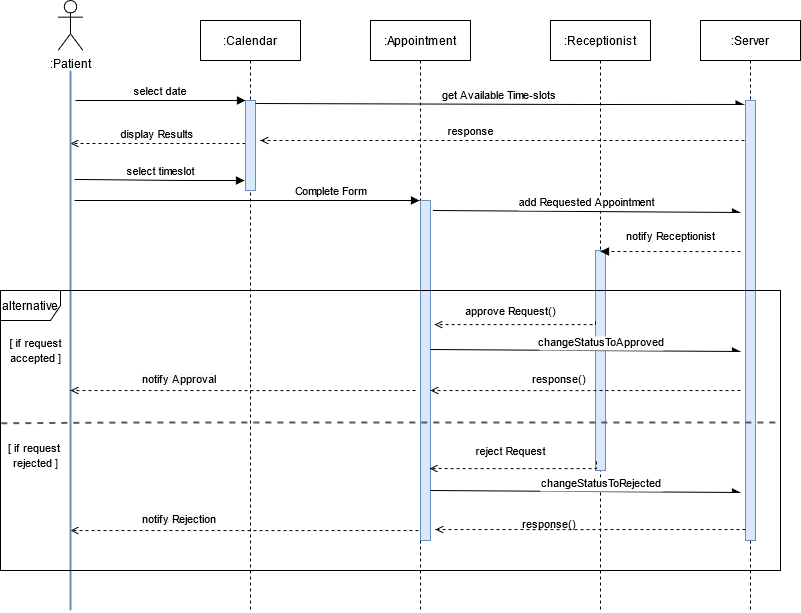

The diagram above was exported from draw.io. Its source (the exported page's mxGraphModel, read from the mxfile embedded in the PNG):
<mxGraphModel dx="1374" dy="533" grid="1" gridSize="10" guides="1" tooltips="1" connect="1" arrows="1" fold="1" page="1" pageScale="1" pageWidth="1100" pageHeight="850" math="0" shadow="0">
  <root>
    <mxCell id="0" />
    <mxCell id="1" parent="0" />
    <mxCell id="eUOJQlRfs4PnEzddhbJl-9" value="" style="verticalAlign=bottom;endArrow=open;endSize=6;shadow=0;strokeWidth=1;endFill=0;dashed=1;" parent="1" edge="1">
      <mxGeometry relative="1" as="geometry">
        <mxPoint x="170" y="590" as="targetPoint" />
        <mxPoint x="530" y="590" as="sourcePoint" />
        <Array as="points">
          <mxPoint x="391" y="590.0799999999999" />
        </Array>
      </mxGeometry>
    </mxCell>
    <mxCell id="3nuBFxr9cyL0pnOWT2aG-5" value=":Calendar" style="shape=umlLifeline;perimeter=lifelinePerimeter;container=0;collapsible=0;recursiveResize=0;rounded=0;shadow=0;strokeWidth=1;" parent="1" vertex="1">
      <mxGeometry x="300" y="80" width="100" height="590" as="geometry" />
    </mxCell>
    <mxCell id="3nuBFxr9cyL0pnOWT2aG-8" value="select date" style="verticalAlign=bottom;endArrow=block;entryX=0;entryY=0;shadow=0;strokeWidth=1;" parent="1" target="3nuBFxr9cyL0pnOWT2aG-6" edge="1">
      <mxGeometry relative="1" as="geometry">
        <mxPoint x="175" y="160.0000000000001" as="sourcePoint" />
      </mxGeometry>
    </mxCell>
    <mxCell id="3nuBFxr9cyL0pnOWT2aG-9" value="display Results" style="verticalAlign=bottom;endArrow=open;shadow=0;strokeWidth=1;dashed=1;endFill=0;" parent="1" edge="1">
      <mxGeometry relative="1" as="geometry">
        <mxPoint x="345" y="203" as="sourcePoint" />
        <mxPoint x="170" y="203" as="targetPoint" />
      </mxGeometry>
    </mxCell>
    <mxCell id="3nuBFxr9cyL0pnOWT2aG-10" value="" style="verticalAlign=bottom;endArrow=block;endSize=6;shadow=0;strokeWidth=1;exitX=0.9;exitY=0.468;exitDx=0;exitDy=0;exitPerimeter=0;endFill=1;" parent="1" edge="1">
      <mxGeometry relative="1" as="geometry">
        <mxPoint x="344" y="240" as="targetPoint" />
        <mxPoint x="174" y="238.91999999999996" as="sourcePoint" />
        <Array as="points">
          <mxPoint x="280" y="240" />
        </Array>
      </mxGeometry>
    </mxCell>
    <mxCell id="S0BqyOhsEYvfZL-QMJW4-6" value="" style="edgeStyle=orthogonalEdgeStyle;rounded=0;orthogonalLoop=1;jettySize=auto;html=1;endArrow=none;endFill=0;fillColor=#dae8fc;strokeColor=#6c8ebf;strokeWidth=2;" parent="1" edge="1">
      <mxGeometry relative="1" as="geometry">
        <mxPoint x="170" y="130" as="sourcePoint" />
        <mxPoint x="170" y="670" as="targetPoint" />
      </mxGeometry>
    </mxCell>
    <mxCell id="S0BqyOhsEYvfZL-QMJW4-1" value=":Patient" style="shape=umlActor;verticalLabelPosition=bottom;verticalAlign=top;html=1;" parent="1" vertex="1">
      <mxGeometry x="157.5" y="60" width="25" height="50" as="geometry" />
    </mxCell>
    <mxCell id="3nuBFxr9cyL0pnOWT2aG-6" value="" style="points=[];perimeter=orthogonalPerimeter;rounded=0;shadow=0;strokeWidth=1;fillColor=#dae8fc;strokeColor=#6c8ebf;" parent="1" vertex="1">
      <mxGeometry x="345" y="160" width="10" height="90" as="geometry" />
    </mxCell>
    <mxCell id="S0BqyOhsEYvfZL-QMJW4-7" value=":Appointment" style="shape=umlLifeline;perimeter=lifelinePerimeter;container=0;collapsible=0;recursiveResize=0;rounded=0;shadow=0;strokeWidth=1;" parent="1" vertex="1">
      <mxGeometry x="470" y="80" width="100" height="590" as="geometry" />
    </mxCell>
    <mxCell id="S0BqyOhsEYvfZL-QMJW4-9" value=":Receptionist" style="shape=umlLifeline;perimeter=lifelinePerimeter;container=0;collapsible=0;recursiveResize=0;rounded=0;shadow=0;strokeWidth=1;" parent="1" vertex="1">
      <mxGeometry x="650" y="80" width="100" height="590" as="geometry" />
    </mxCell>
    <mxCell id="S0BqyOhsEYvfZL-QMJW4-14" style="edgeStyle=orthogonalEdgeStyle;rounded=0;orthogonalLoop=1;jettySize=auto;html=1;dashed=1;endArrow=open;endFill=0;" parent="1" edge="1">
      <mxGeometry relative="1" as="geometry">
        <mxPoint x="850" y="340" as="sourcePoint" />
        <mxPoint x="360" y="200" as="targetPoint" />
        <Array as="points">
          <mxPoint x="850" y="480" />
          <mxPoint x="850" y="200" />
        </Array>
      </mxGeometry>
    </mxCell>
    <mxCell id="S0BqyOhsEYvfZL-QMJW4-10" value="" style="points=[];perimeter=orthogonalPerimeter;rounded=0;shadow=0;strokeWidth=1;fillColor=#dae8fc;strokeColor=#6c8ebf;" parent="1" vertex="1">
      <mxGeometry x="695" y="310" width="10" height="220" as="geometry" />
    </mxCell>
    <mxCell id="S0BqyOhsEYvfZL-QMJW4-11" value="get Available Time-slots" style="verticalAlign=bottom;endArrow=async;shadow=0;strokeWidth=1;endFill=1;entryX=-0.14;entryY=0.009;entryDx=0;entryDy=0;entryPerimeter=0;" parent="1" target="S0BqyOhsEYvfZL-QMJW4-21" edge="1">
      <mxGeometry relative="1" as="geometry">
        <mxPoint x="355" y="163.0000000000001" as="sourcePoint" />
        <mxPoint x="850" y="163.83000000000004" as="targetPoint" />
        <Array as="points">
          <mxPoint x="680" y="164" />
        </Array>
      </mxGeometry>
    </mxCell>
    <mxCell id="S0BqyOhsEYvfZL-QMJW4-16" value="&lt;span style=&quot;font-size: 11px&quot;&gt;response&lt;/span&gt;" style="text;html=1;align=center;verticalAlign=middle;resizable=0;points=[];autosize=1;strokeColor=none;" parent="1" vertex="1">
      <mxGeometry x="540" y="180" width="60" height="20" as="geometry" />
    </mxCell>
    <mxCell id="S0BqyOhsEYvfZL-QMJW4-20" value=":Server" style="shape=umlLifeline;perimeter=lifelinePerimeter;container=0;collapsible=0;recursiveResize=0;rounded=0;shadow=0;strokeWidth=1;" parent="1" vertex="1">
      <mxGeometry x="800" y="80" width="100" height="590" as="geometry" />
    </mxCell>
    <mxCell id="S0BqyOhsEYvfZL-QMJW4-21" value="" style="points=[];perimeter=orthogonalPerimeter;rounded=0;shadow=0;strokeWidth=1;fillColor=#dae8fc;strokeColor=#6c8ebf;" parent="1" vertex="1">
      <mxGeometry x="845" y="160" width="10" height="440" as="geometry" />
    </mxCell>
    <mxCell id="S0BqyOhsEYvfZL-QMJW4-22" value="&lt;font style=&quot;font-size: 11px&quot;&gt;select timeslot&lt;/font&gt;" style="text;html=1;align=center;verticalAlign=middle;resizable=0;points=[];autosize=1;strokeColor=none;" parent="1" vertex="1">
      <mxGeometry x="215" y="220" width="90" height="20" as="geometry" />
    </mxCell>
    <mxCell id="S0BqyOhsEYvfZL-QMJW4-23" value="" style="verticalAlign=bottom;endArrow=block;endSize=6;shadow=0;strokeWidth=1;endFill=1;" parent="1" edge="1">
      <mxGeometry relative="1" as="geometry">
        <mxPoint x="519" y="260" as="targetPoint" />
        <mxPoint x="174" y="260" as="sourcePoint" />
        <Array as="points">
          <mxPoint x="455" y="260" />
        </Array>
      </mxGeometry>
    </mxCell>
    <mxCell id="S0BqyOhsEYvfZL-QMJW4-24" value="&lt;font style=&quot;font-size: 11px&quot;&gt;Complete Form&lt;/font&gt;" style="text;html=1;align=center;verticalAlign=middle;resizable=0;points=[];autosize=1;strokeColor=none;" parent="1" vertex="1">
      <mxGeometry x="385" y="240" width="90" height="20" as="geometry" />
    </mxCell>
    <mxCell id="S0BqyOhsEYvfZL-QMJW4-25" value="" style="points=[];perimeter=orthogonalPerimeter;rounded=0;shadow=0;strokeWidth=1;fillColor=#dae8fc;strokeColor=#6c8ebf;" parent="1" vertex="1">
      <mxGeometry x="520" y="260" width="10" height="340" as="geometry" />
    </mxCell>
    <mxCell id="S0BqyOhsEYvfZL-QMJW4-26" value="add Requested Appointment" style="verticalAlign=bottom;endArrow=async;shadow=0;strokeWidth=1;endFill=1;rounded=0;" parent="1" edge="1">
      <mxGeometry relative="1" as="geometry">
        <mxPoint x="532.5" y="270.0000000000001" as="sourcePoint" />
        <mxPoint x="840" y="272" as="targetPoint" />
      </mxGeometry>
    </mxCell>
    <mxCell id="S0BqyOhsEYvfZL-QMJW4-29" value="" style="verticalAlign=bottom;endArrow=block;endSize=6;shadow=0;strokeWidth=1;endFill=1;dashed=1;" parent="1" edge="1">
      <mxGeometry relative="1" as="geometry">
        <mxPoint x="700" y="311" as="targetPoint" />
        <mxPoint x="840" y="311" as="sourcePoint" />
        <Array as="points">
          <mxPoint x="811" y="311.08" />
        </Array>
      </mxGeometry>
    </mxCell>
    <mxCell id="S0BqyOhsEYvfZL-QMJW4-30" value="&lt;font style=&quot;font-size: 11px&quot;&gt;notify Receptionist&lt;/font&gt;" style="text;html=1;align=center;verticalAlign=middle;resizable=0;points=[];autosize=1;strokeColor=none;" parent="1" vertex="1">
      <mxGeometry x="715" y="285" width="110" height="20" as="geometry" />
    </mxCell>
    <mxCell id="S0BqyOhsEYvfZL-QMJW4-33" value="" style="endArrow=none;dashed=1;html=1;endSize=6;exitX=0.001;exitY=0.474;exitDx=0;exitDy=0;exitPerimeter=0;strokeWidth=2;strokeColor=#595959;" parent="1" source="S0BqyOhsEYvfZL-QMJW4-31" edge="1">
      <mxGeometry width="50" height="50" relative="1" as="geometry">
        <mxPoint x="550" y="420" as="sourcePoint" />
        <mxPoint x="880" y="482" as="targetPoint" />
        <Array as="points">
          <mxPoint x="230" y="482" />
        </Array>
      </mxGeometry>
    </mxCell>
    <mxCell id="S0BqyOhsEYvfZL-QMJW4-34" value="&lt;span style=&quot;font-size: 11px&quot;&gt;[ if request&lt;br&gt;accepted ]&lt;br&gt;&lt;/span&gt;" style="text;html=1;align=center;verticalAlign=middle;resizable=0;points=[];autosize=1;strokeColor=none;" parent="1" vertex="1">
      <mxGeometry x="100" y="395" width="70" height="30" as="geometry" />
    </mxCell>
    <mxCell id="S0BqyOhsEYvfZL-QMJW4-35" value="&lt;span style=&quot;font-size: 11px&quot;&gt;[ if request&amp;nbsp;&lt;br&gt;rejected ]&lt;br&gt;&lt;/span&gt;" style="text;html=1;align=center;verticalAlign=middle;resizable=0;points=[];autosize=1;strokeColor=none;" parent="1" vertex="1">
      <mxGeometry x="100" y="500" width="70" height="30" as="geometry" />
    </mxCell>
    <mxCell id="S0BqyOhsEYvfZL-QMJW4-37" style="edgeStyle=orthogonalEdgeStyle;rounded=0;orthogonalLoop=1;jettySize=auto;html=1;dashed=1;endArrow=open;endFill=0;entryX=1.4;entryY=0.365;entryDx=0;entryDy=0;entryPerimeter=0;" parent="1" target="S0BqyOhsEYvfZL-QMJW4-25" edge="1">
      <mxGeometry relative="1" as="geometry">
        <mxPoint x="695" y="381" as="sourcePoint" />
        <mxPoint x="560" y="380" as="targetPoint" />
        <Array as="points">
          <mxPoint x="695" y="384" />
        </Array>
      </mxGeometry>
    </mxCell>
    <mxCell id="S0BqyOhsEYvfZL-QMJW4-38" value="&lt;font style=&quot;font-size: 11px&quot;&gt;approve Request()&lt;/font&gt;" style="text;html=1;align=center;verticalAlign=middle;resizable=0;points=[];autosize=1;strokeColor=none;" parent="1" vertex="1">
      <mxGeometry x="555" y="360" width="110" height="20" as="geometry" />
    </mxCell>
    <mxCell id="S0BqyOhsEYvfZL-QMJW4-42" style="edgeStyle=orthogonalEdgeStyle;rounded=0;orthogonalLoop=1;jettySize=auto;html=1;dashed=1;endArrow=open;endFill=0;entryX=0.92;entryY=0.809;entryDx=0;entryDy=0;entryPerimeter=0;" parent="1" edge="1">
      <mxGeometry relative="1" as="geometry">
        <mxPoint x="696" y="521" as="sourcePoint" />
        <mxPoint x="529.2" y="528.06" as="targetPoint" />
        <Array as="points">
          <mxPoint x="696" y="528" />
        </Array>
      </mxGeometry>
    </mxCell>
    <mxCell id="S0BqyOhsEYvfZL-QMJW4-43" value="&lt;font style=&quot;font-size: 11px&quot;&gt;reject Request&lt;/font&gt;" style="text;html=1;align=center;verticalAlign=middle;resizable=0;points=[];autosize=1;strokeColor=none;" parent="1" vertex="1">
      <mxGeometry x="565" y="500" width="90" height="20" as="geometry" />
    </mxCell>
    <mxCell id="eUOJQlRfs4PnEzddhbJl-1" value="changeStatusToApproved" style="verticalAlign=bottom;endArrow=async;shadow=0;strokeWidth=1;endFill=1;rounded=0;" parent="1" edge="1">
      <mxGeometry x="0.1057" y="-1" relative="1" as="geometry">
        <mxPoint x="530" y="409.0000000000001" as="sourcePoint" />
        <mxPoint x="840" y="411" as="targetPoint" />
        <mxPoint as="offset" />
      </mxGeometry>
    </mxCell>
    <mxCell id="eUOJQlRfs4PnEzddhbJl-2" value="" style="verticalAlign=bottom;endArrow=open;endSize=6;shadow=0;strokeWidth=1;endFill=0;dashed=1;" parent="1" edge="1">
      <mxGeometry relative="1" as="geometry">
        <mxPoint x="530" y="450" as="targetPoint" />
        <mxPoint x="840" y="450" as="sourcePoint" />
        <Array as="points">
          <mxPoint x="641" y="450.08" />
        </Array>
      </mxGeometry>
    </mxCell>
    <mxCell id="eUOJQlRfs4PnEzddhbJl-3" value="&lt;div style=&quot;text-align: center&quot;&gt;&lt;span style=&quot;font-size: 11px&quot;&gt;&lt;font face=&quot;helvetica&quot;&gt;response()&lt;/font&gt;&lt;/span&gt;&lt;/div&gt;" style="text;whiteSpace=wrap;html=1;" parent="1" vertex="1">
      <mxGeometry x="630" y="425" width="110" height="30" as="geometry" />
    </mxCell>
    <mxCell id="eUOJQlRfs4PnEzddhbJl-4" value="changeStatusToRejected" style="verticalAlign=bottom;endArrow=async;shadow=0;strokeWidth=1;endFill=1;rounded=0;" parent="1" edge="1">
      <mxGeometry x="0.1057" y="-1" relative="1" as="geometry">
        <mxPoint x="530" y="550.0000000000001" as="sourcePoint" />
        <mxPoint x="840" y="552" as="targetPoint" />
        <mxPoint as="offset" />
      </mxGeometry>
    </mxCell>
    <mxCell id="eUOJQlRfs4PnEzddhbJl-5" value="" style="verticalAlign=bottom;endArrow=open;endSize=6;shadow=0;strokeWidth=1;endFill=0;dashed=1;" parent="1" edge="1">
      <mxGeometry relative="1" as="geometry">
        <mxPoint x="535" y="589" as="targetPoint" />
        <mxPoint x="845" y="589" as="sourcePoint" />
        <Array as="points">
          <mxPoint x="646" y="589.0799999999999" />
        </Array>
      </mxGeometry>
    </mxCell>
    <mxCell id="eUOJQlRfs4PnEzddhbJl-6" value="&lt;div style=&quot;text-align: center&quot;&gt;&lt;span style=&quot;font-size: 11px&quot;&gt;&lt;font face=&quot;helvetica&quot;&gt;response()&lt;/font&gt;&lt;/span&gt;&lt;/div&gt;" style="text;whiteSpace=wrap;html=1;" parent="1" vertex="1">
      <mxGeometry x="620" y="570" width="110" height="20" as="geometry" />
    </mxCell>
    <mxCell id="eUOJQlRfs4PnEzddhbJl-7" value="" style="verticalAlign=bottom;endArrow=open;endSize=6;shadow=0;strokeWidth=1;endFill=0;dashed=1;" parent="1" edge="1">
      <mxGeometry relative="1" as="geometry">
        <mxPoint x="170" y="450" as="targetPoint" />
        <mxPoint x="515" y="450" as="sourcePoint" />
        <Array as="points">
          <mxPoint x="376" y="450.08" />
        </Array>
      </mxGeometry>
    </mxCell>
    <mxCell id="7Dm42pS26Vr59jRWZCYb-1" value="&lt;span style=&quot;color: rgb(0 , 0 , 0) ; font-family: &amp;#34;helvetica&amp;#34; ; font-size: 11px ; font-style: normal ; font-weight: 400 ; letter-spacing: normal ; text-align: center ; text-indent: 0px ; text-transform: none ; word-spacing: 0px ; background-color: rgb(248 , 249 , 250) ; display: inline ; float: none&quot;&gt;notify Rejection&lt;/span&gt;" style="text;whiteSpace=wrap;html=1;" parent="1" vertex="1">
      <mxGeometry x="240" y="565" width="100" height="30" as="geometry" />
    </mxCell>
    <mxCell id="7Dm42pS26Vr59jRWZCYb-2" value="&lt;span style=&quot;color: rgb(0 , 0 , 0) ; font-family: &amp;#34;helvetica&amp;#34; ; font-size: 11px ; font-style: normal ; font-weight: 400 ; letter-spacing: normal ; text-align: center ; text-indent: 0px ; text-transform: none ; word-spacing: 0px ; background-color: rgb(248 , 249 , 250) ; display: inline ; float: none&quot;&gt;notify Approval&lt;/span&gt;" style="text;whiteSpace=wrap;html=1;" parent="1" vertex="1">
      <mxGeometry x="240" y="425" width="100" height="30" as="geometry" />
    </mxCell>
    <mxCell id="S0BqyOhsEYvfZL-QMJW4-31" value="alternative" style="shape=umlFrame;whiteSpace=wrap;html=1;" parent="1" vertex="1">
      <mxGeometry x="100" y="350" width="780" height="280" as="geometry" />
    </mxCell>
  </root>
</mxGraphModel>